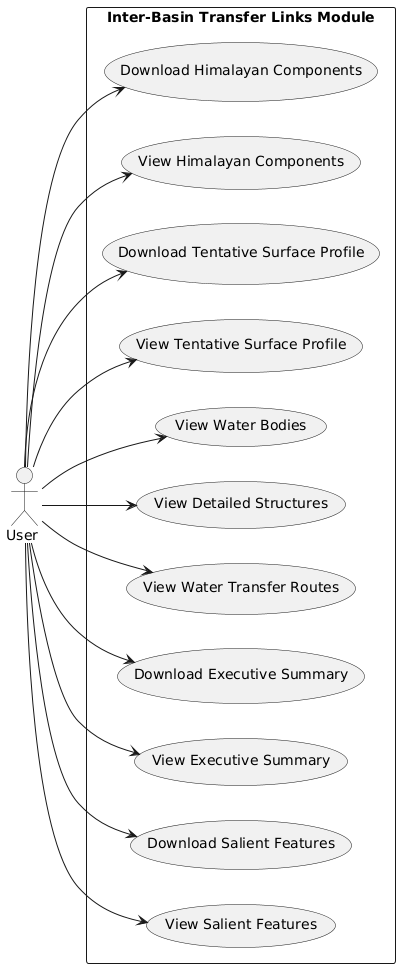

The diagram above was rendered by PlantUML. Its source (embedded in the PNG):
@startuml
left to right direction

actor "User " as U

rectangle "Inter-Basin Transfer Links Module" {
    usecase "View Salient Features" as UC1
    usecase "Download Salient Features" as UC2
    usecase "View Executive Summary" as UC3
    usecase "Download Executive Summary" as UC4
    usecase "View Water Transfer Routes" as UC5
    usecase "View Detailed Structures" as UC6
    usecase "View Water Bodies" as UC7
    usecase "View Tentative Surface Profile" as UC8
    usecase "Download Tentative Surface Profile" as UC9
    usecase "View Himalayan Components" as UC10
    usecase "Download Himalayan Components" as UC11
}

U --> UC1
U --> UC2
U --> UC3
U --> UC4
U --> UC5
U --> UC6
U --> UC7
U --> UC8
U --> UC9
U --> UC10
U --> UC11
@enduml